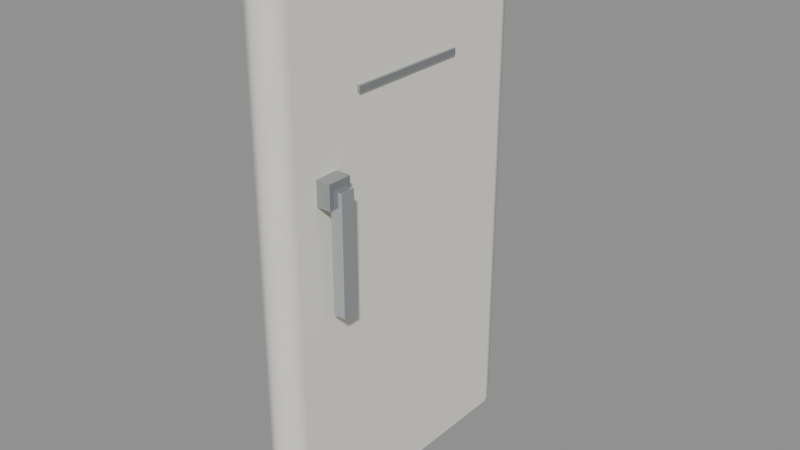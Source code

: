 # Source: fridge-door.blend  (saved by Blender 5.3.31; exported with 4.5.12 LTS)
import bpy
from mathutils import Matrix  # noqa: F401  (used for matrix-valued properties, if any)

bpy.ops.wm.read_factory_settings(use_empty=True)
scene = bpy.context.scene
scene.name = 'Scene'

# ---- materials (node trees are filled in below, after node groups)
mat_b0b4b8_metal_0_8_rough_0_25 = bpy.data.materials.new('#b0b4b8 metal 0.8 rough 0.25')
mat_b0b4b8_metal_0_8_rough_0_25.use_backface_culling = True
mat_b0b4b8_metal_0_8_rough_0_25.diffuse_color = (0.4342, 0.4564, 0.4793, 1.0)
mat_c8ccd0_metal_0_8_rough_0_25 = bpy.data.materials.new('#c8ccd0 metal 0.8 rough 0.25')
mat_c8ccd0_metal_0_8_rough_0_25.use_backface_culling = True
mat_c8ccd0_metal_0_8_rough_0_25.diffuse_color = (0.5776, 0.6038, 0.6308, 1.0)
mat_e8e6dc = bpy.data.materials.new('#e8e6dc')
mat_e8e6dc.use_backface_culling = True
mat_e8e6dc.diffuse_color = (0.807, 0.7913, 0.7157, 1.0)

# ---- material node trees
mat_b0b4b8_metal_0_8_rough_0_25.use_nodes = True; mat_b0b4b8_metal_0_8_rough_0_25.node_tree.nodes.clear()
_N = mat_b0b4b8_metal_0_8_rough_0_25.node_tree.nodes; _L = mat_b0b4b8_metal_0_8_rough_0_25.node_tree.links
n0 = _N.new('ShaderNodeBsdfPrincipled'); n0.name = 'Principled BSDF'; n0.location = (-200, 100)
n0.inputs[0].default_value = (0.4342, 0.4564, 0.4793, 1.0)
n0.inputs[1].default_value = 0.8
n0.inputs[2].default_value = 0.25
n0.inputs[10].default_value = 0.005
n1 = _N.new('ShaderNodeOutputMaterial'); n1.name = 'Material Output'; n1.location = (200, 100)
_L.new(n0.outputs[0], n1.inputs[0])
n1.is_active_output = True
mat_c8ccd0_metal_0_8_rough_0_25.use_nodes = True; mat_c8ccd0_metal_0_8_rough_0_25.node_tree.nodes.clear()
_N = mat_c8ccd0_metal_0_8_rough_0_25.node_tree.nodes; _L = mat_c8ccd0_metal_0_8_rough_0_25.node_tree.links
n0 = _N.new('ShaderNodeBsdfPrincipled'); n0.name = 'Principled BSDF'; n0.location = (-200, 100)
n0.inputs[0].default_value = (0.5776, 0.6038, 0.6308, 1.0)
n0.inputs[1].default_value = 0.8
n0.inputs[2].default_value = 0.25
n0.inputs[10].default_value = 0.005
n1 = _N.new('ShaderNodeOutputMaterial'); n1.name = 'Material Output'; n1.location = (200, 100)
_L.new(n0.outputs[0], n1.inputs[0])
n1.is_active_output = True
mat_e8e6dc.use_nodes = True; mat_e8e6dc.node_tree.nodes.clear()
_N = mat_e8e6dc.node_tree.nodes; _L = mat_e8e6dc.node_tree.links
n0 = _N.new('ShaderNodeBsdfPrincipled'); n0.name = 'Principled BSDF'; n0.location = (-200, 100)
n0.inputs[0].default_value = (0.807, 0.7913, 0.7157, 1.0)
n0.inputs[2].default_value = 0.9
n0.inputs[10].default_value = 0.005
n1 = _N.new('ShaderNodeOutputMaterial'); n1.name = 'Material Output'; n1.location = (200, 100)
_L.new(n0.outputs[0], n1.inputs[0])
n1.is_active_output = True

# ---- meshes
me_b0b4b8_metal_0_8_rough_0_25_noshadow = bpy.data.meshes.new('#b0b4b8 metal 0.8 rough 0.25_noshadow')
me_b0b4b8_metal_0_8_rough_0_25_noshadow.from_pydata([(0.04, -0.465, 0.701), (0.04, -0.515, 0.701), (0.04, -0.465, 0.751), (0.04, -0.515, 0.751), (0.07, -0.465, 0.701), (0.07, -0.515, 0.701), (0.07, -0.465, 0.751), (0.07, -0.515, 0.751), (0.038, -0.15, 0.874), (0.038, -0.41, 0.874), (0.038, -0.15, 0.886), (0.038, -0.41, 0.886), (0.046, -0.15, 0.874), (0.046, -0.41, 0.874), (0.046, -0.15, 0.886), (0.046, -0.41, 0.886)], [], [(0, 1, 3, 2), (2, 3, 7, 6), (6, 7, 5, 4), (4, 5, 1, 0), (2, 6, 4, 0), (7, 3, 1, 5), (8, 9, 11, 10), (10, 11, 15, 14), (14, 15, 13, 12), (12, 13, 9, 8), (10, 14, 12, 8), (15, 11, 9, 13)])
me_b0b4b8_metal_0_8_rough_0_25_noshadow.materials.append(mat_b0b4b8_metal_0_8_rough_0_25)
me_b0b4b8_metal_0_8_rough_0_25_noshadow.update()
me_c8ccd0_metal_0_8_rough_0_25_noshadow = bpy.data.meshes.new('#c8ccd0 metal 0.8 rough 0.25_noshadow')
me_c8ccd0_metal_0_8_rough_0_25_noshadow.from_pydata([(0.0625, -0.475, 0.496), (0.0625, -0.505, 0.496), (0.0625, -0.475, 0.736), (0.0625, -0.505, 0.736), (0.0875, -0.475, 0.496), (0.0875, -0.505, 0.496), (0.0875, -0.475, 0.736), (0.0875, -0.505, 0.736)], [], [(0, 1, 3, 2), (2, 3, 7, 6), (6, 7, 5, 4), (4, 5, 1, 0), (2, 6, 4, 0), (7, 3, 1, 5)])
me_c8ccd0_metal_0_8_rough_0_25_noshadow.materials.append(mat_c8ccd0_metal_0_8_rough_0_25)
me_c8ccd0_metal_0_8_rough_0_25_noshadow.update()
me_e8e6dc = bpy.data.meshes.new('#e8e6dc')
me_e8e6dc.from_pydata([(0.0, 0.0, 0.02), (0.0, -0.56, 0.02), (0.0, 0.0, 1.08), (0.0, -0.56, 1.08), (0.04, 0.0, 0.02), (0.04, -0.56, 0.02), (0.04, 0.0, 1.08), (0.04, -0.56, 1.08)], [], [(0, 1, 3, 2), (2, 3, 7, 6), (6, 7, 5, 4), (4, 5, 1, 0), (2, 6, 4, 0), (7, 3, 1, 5)])
me_e8e6dc.materials.append(mat_e8e6dc)
me_e8e6dc.update()
me_e8e6dc_noshadow = bpy.data.meshes.new('#e8e6dc_noshadow')
me_e8e6dc_noshadow.from_pydata([(0.0, 0.04, 0.02), (0.0, 0.04, 1.08), (0.02828, 0.02828, 0.02), (0.02828, 0.02828, 1.08), (0.04, -2.317e-08, 0.02), (0.04, 2.317e-08, 1.08), (0.02828, -0.02828, 0.02), (0.02828, -0.02828, 1.08), (0.0, -0.04, 0.02), (0.0, -0.04, 1.08), (-0.02828, -0.02828, 0.02), (-0.02828, -0.02828, 1.08), (-0.04, -2.317e-08, 0.02), (-0.04, 2.317e-08, 1.08), (-0.02828, 0.02828, 0.02), (-0.02828, 0.02828, 1.08), (0.0, -0.52, 0.02), (0.0, -0.52, 1.08), (0.02828, -0.5317, 0.02), (0.02828, -0.5317, 1.08), (0.04, -0.56, 0.02), (0.04, -0.56, 1.08), (0.02828, -0.5883, 0.02), (0.02828, -0.5883, 1.08), (0.0, -0.6, 0.02), (0.0, -0.6, 1.08), (-0.02828, -0.5883, 0.02), (-0.02828, -0.5883, 1.08), (-0.04, -0.56, 0.02), (-0.04, -0.56, 1.08), (-0.02828, -0.5317, 0.02), (-0.02828, -0.5317, 1.08), (0.0, -1.49e-07, 1.12), (0.0, -0.56, 1.12), (0.02828, -1.192e-07, 1.108), (0.02828, -0.56, 1.108), (0.04, 0.0, 1.08), (0.04, -0.56, 1.08), (0.02828, 1.192e-07, 1.052), (0.02828, -0.56, 1.052), (0.0, 1.49e-07, 1.04), (0.0, -0.56, 1.04), (-0.02828, 1.192e-07, 1.052), (-0.02828, -0.56, 1.052), (-0.04, 0.0, 1.08), (-0.04, -0.56, 1.08), (-0.02828, -1.192e-07, 1.108), (-0.02828, -0.56, 1.108)], [], [(0, 1, 3, 2), (24, 25, 27, 26), (18, 19, 21, 20), (2, 3, 5, 4), (22, 23, 25, 24), (4, 5, 7, 6), (6, 7, 9, 8), (16, 17, 19, 18), (8, 9, 11, 10), (20, 21, 23, 22), (10, 11, 13, 12), (3, 1, 15, 13, 11, 9, 7, 5), (12, 13, 15, 14), (32, 33, 35, 34), (38, 39, 41, 40), (14, 15, 1, 0), (0, 2, 4, 6, 8, 10, 12, 14), (36, 37, 39, 38), (26, 27, 29, 28), (20, 22, 24, 26, 28, 30, 16, 18), (28, 29, 31, 30), (34, 35, 37, 36), (40, 41, 43, 42), (30, 31, 17, 16), (27, 25, 23, 21, 19, 17, 31, 29), (42, 43, 45, 44), (37, 35, 33, 47, 45, 43, 41, 39), (44, 45, 47, 46), (46, 47, 33, 32), (38, 40, 42, 44, 46, 32, 34, 36)])
me_e8e6dc_noshadow.polygons.foreach_set('use_smooth', [1, 1, 1, 1, 1, 1, 1, 1, 1, 1, 1, 0, 1, 1, 1, 1, 0, 1, 1, 0, 1, 1, 1, 1, 0, 1, 0, 1, 1, 0])
_k = set([(0, 2), (0, 14), (1, 3), (1, 15), (2, 4), (3, 5), (4, 6), (5, 7), (6, 8), (7, 9), (8, 10), (9, 11), (10, 12), (11, 13), (12, 14), (13, 15), (16, 18), (16, 30), (17, 19), (17, 31), (18, 20), (19, 21), (20, 22), (21, 23), (22, 24), (23, 25), (24, 26), (25, 27), (26, 28), (27, 29), (28, 30), (29, 31), (32, 34), (32, 46), (33, 35), (33, 47), (34, 36), (35, 37), (36, 38), (37, 39), (38, 40), (39, 41), (40, 42), (41, 43), (42, 44), (43, 45), (44, 46), (45, 47)])
me_e8e6dc_noshadow.attributes.new('sharp_edge', 'BOOLEAN', 'EDGE').data.foreach_set('value', [ (min(e.vertices), max(e.vertices)) in _k for e in me_e8e6dc_noshadow.edges])
me_e8e6dc_noshadow.materials.append(mat_e8e6dc)
me_e8e6dc_noshadow.update()

# ---- objects
ob_b0b4b8_metal_0_8_rough_0_25_noshadow = bpy.data.objects.new('#b0b4b8 metal 0.8 rough 0.25_noshadow', me_b0b4b8_metal_0_8_rough_0_25_noshadow)
ob_c8ccd0_metal_0_8_rough_0_25_noshadow = bpy.data.objects.new('#c8ccd0 metal 0.8 rough 0.25_noshadow', me_c8ccd0_metal_0_8_rough_0_25_noshadow)
ob_e8e6dc = bpy.data.objects.new('#e8e6dc', me_e8e6dc)
ob_e8e6dc_noshadow = bpy.data.objects.new('#e8e6dc_noshadow', me_e8e6dc_noshadow)

# ---- transforms, parenting, visibility, modifiers, constraints
ob_b0b4b8_metal_0_8_rough_0_25_noshadow.location = (0.0, 0.0, 0.0)
ob_c8ccd0_metal_0_8_rough_0_25_noshadow.location = (0.0, 0.0, 0.0)
ob_e8e6dc.location = (0.0, 0.0, 0.0)
ob_e8e6dc_noshadow.location = (0.0, 0.0, 0.0)

# ---- collection membership
scene.collection.objects.link(ob_b0b4b8_metal_0_8_rough_0_25_noshadow)
scene.collection.objects.link(ob_c8ccd0_metal_0_8_rough_0_25_noshadow)
scene.collection.objects.link(ob_e8e6dc)
scene.collection.objects.link(ob_e8e6dc_noshadow)

# ---- scene / render settings (as saved in the file)
scene.frame_start = 1; scene.frame_end = 250; scene.frame_set(1)
scene.render.engine = 'BLENDER_EEVEE_NEXT'
scene.render.bake_bias = 0.0
scene.render.bake_samples = 0
scene.render.compositor_device = 'GPU'
scene.eevee.use_volume_custom_range = False
scene.eevee.fast_gi_thickness_near = 0.1
scene.eevee.fast_gi_thickness_far = 0.0
scene.eevee.ray_tracing_options.screen_trace_thickness = 0.1
bpy.context.view_layer.update()

# ---- added for rendering (the .blend has no active camera and no usable light): camera, sun + grey world if the file has none
cam_auto = bpy.data.cameras.new('AutoCamera')
cam_auto.lens = 50.0
cam_auto.sensor_width = 36.0
cam_auto.clip_end = 1000.0
ob_auto_camera = bpy.data.objects.new('AutoCamera', cam_auto)
scene.collection.objects.link(ob_auto_camera)
ob_auto_camera.location = (1.20712, -1.70004, 1.5167)
ob_auto_camera.rotation_euler = (1.09748, -7.21219e-08, 0.694738)
scene.camera = ob_auto_camera
light_auto_sun = bpy.data.lights.new('AutoSun', 'SUN')
light_auto_sun.energy = 3.0
light_auto_sun.angle = 0.0523599
ob_auto_sun = bpy.data.objects.new('AutoSun', light_auto_sun)
scene.collection.objects.link(ob_auto_sun)
ob_auto_sun.rotation_euler = (0.872665, 0.174533, 0.523599)
if scene.world is None:
    world_auto = bpy.data.worlds.new('AutoWorld')
    world_auto.color = (0.3, 0.3, 0.3)
    scene.world = world_auto
bpy.context.view_layer.update()
